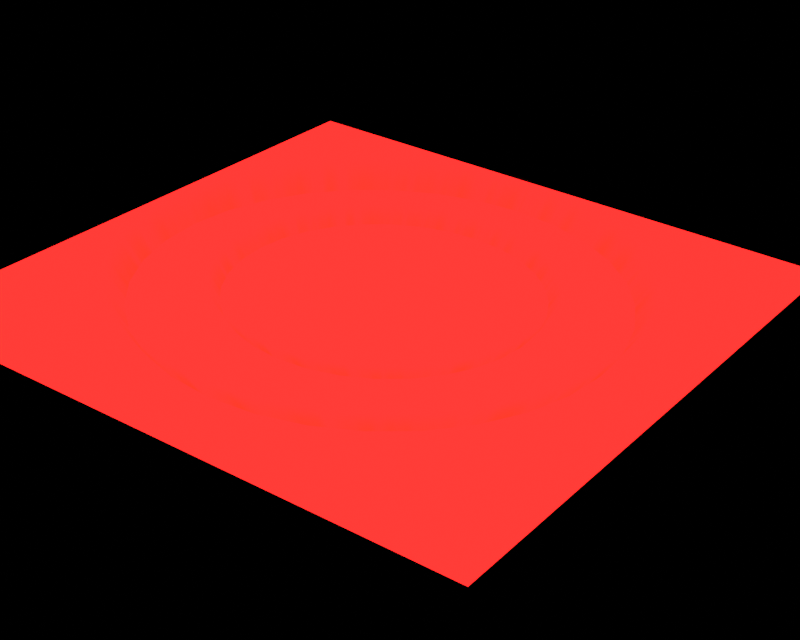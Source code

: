 # Source: magic.blend  (saved by Blender 4.0.36; exported with 4.5.12 LTS)
import bpy
from mathutils import Matrix  # noqa: F401  (used for matrix-valued properties, if any)

bpy.ops.wm.read_factory_settings(use_empty=True)
scene = bpy.context.scene
scene.name = 'Scene'

# ---- collections
col_collection = bpy.data.collections.new('Collection'); scene.collection.children.link(col_collection)

# ---- images (referenced by path relative to the original .blend; pixels are not part of the script)
import os
ASSET_DIR = os.environ.get("B2B_ASSET_DIR", "")  # directory of the original .blend (textures are referenced by path, not embedded)
HERE = os.path.dirname(os.path.abspath(__file__))  # packed textures are extracted next to this script under _unpacked/

def load_image(name, relpath, width, height, colorspace="sRGB"):
    """Load a texture the original file referenced (path relative to the .blend, or extracted next to this script)."""
    p = next((c for c in (os.path.join(HERE, relpath), os.path.join(ASSET_DIR, relpath)) if relpath and os.path.exists(c)), "")
    if p:
        img = bpy.data.images.load(p, check_existing=True)
        img.name = name
    else:  # same state as the original file: an image datablock whose file is absent (Cycles renders it pink)
        img = bpy.data.images.new(name, width, height)
        img.source = "FILE"
        img.filepath = "//" + (relpath or name)
    img.colorspace_settings.name = colorspace
    return img
img_inpw19_png = load_image('inpw19.png', 'inpw19.png', 1024, 1024, 'sRGB')

# ---- materials (node trees are filled in below, after node groups)
mat_magic_circle = bpy.data.materials.new('magic circle')
mat_magic_aura = bpy.data.materials.new('magic.aura')
mat_magic_aura.surface_render_method = 'BLENDED'
mat_magic_aura.blend_method = 'BLEND'
mat_material_008 = bpy.data.materials.new('Material.008')
mat_material_008.use_transparent_shadow = False

# ---- material node trees
mat_magic_circle.use_nodes = True; mat_magic_circle.node_tree.nodes.clear()
_N = mat_magic_circle.node_tree.nodes; _L = mat_magic_circle.node_tree.links
n0 = _N.new('ShaderNodeTexImage'); n0.name = 'Image Texture'; n0.location = (-258, 317)
n0.image = img_inpw19_png
n1 = _N.new('ShaderNodeMixShader'); n1.name = 'Mix Shader'; n1.location = (393, 281)
n2 = _N.new('ShaderNodeBsdfTransparent'); n2.name = 'Transparent BSDF'; n2.location = (42, 211)
n3 = _N.new('ShaderNodeEmission'); n3.name = 'Emission'; n3.location = (40, 123)
n3.inputs[0].default_value = (1.0, 0.01585, 0.01339, 1.0)
n3.inputs[1].default_value = 2.9
n4 = _N.new('ShaderNodeOutputMaterial'); n4.name = 'Material Output'; n4.location = (657, 258)
n4.target = 'CYCLES'
n5 = _N.new('ShaderNodeValToRGB'); n5.name = 'Color Ramp'; n5.location = (45, 447)
n5.color_ramp.interpolation = 'CONSTANT'
while len(n5.color_ramp.elements) > 1: n5.color_ramp.elements.remove(n5.color_ramp.elements[-1])
n5.color_ramp.elements[0].position = 0.1909; n5.color_ramp.elements[0].color = (0.0, 0.0, 0.0, 1.0)
_e = n5.color_ramp.elements.new(0.2318); _e.color = (1.0, 1.0, 1.0, 1.0)
n6 = _N.new('ShaderNodeOutputMaterial'); n6.name = 'Material Output.001'; n6.location = (0, 0)
n6.target = 'EEVEE'
n7 = _N.new('ShaderNodeMixShader'); n7.name = 'Mix Shader.001'; n7.location = (0, 0)
n7.label = 'Disable Shadow'
n7.hide = True
n8 = _N.new('ShaderNodeLightPath'); n8.name = 'Light Path'; n8.location = (0, 0)
n8.hide = True
n9 = _N.new('ShaderNodeBsdfTransparent'); n9.name = 'Transparent BSDF.001'; n9.location = (0, 0)
n9.hide = True
_L.new(n3.outputs[0], n1.inputs[2])
_L.new(n2.outputs[0], n1.inputs[1])
_L.new(n5.outputs[0], n1.inputs[0])
_L.new(n1.outputs[0], n4.inputs[0])
_L.new(n0.outputs[0], n5.inputs[0])
_L.new(n1.outputs[0], n7.inputs[1])
_L.new(n7.outputs[0], n6.inputs[0])
_L.new(n8.outputs[1], n7.inputs[0])
_L.new(n9.outputs[0], n7.inputs[2])
n4.is_active_output = True
mat_magic_aura.use_nodes = True; mat_magic_aura.node_tree.nodes.clear()
_N = mat_magic_aura.node_tree.nodes; _L = mat_magic_aura.node_tree.links
n0 = _N.new('ShaderNodeTexNoise'); n0.name = 'Noise Texture'; n0.location = (-64, 350)
n0.inputs[2].default_value = 26.6
n1 = _N.new('ShaderNodeTexCoord'); n1.name = 'Texture Coordinate'; n1.location = (-511, 283)
n2 = _N.new('ShaderNodeSeparateXYZ'); n2.name = 'Separate XYZ'; n2.location = (-284, 267)
n3 = _N.new('ShaderNodeOutputMaterial'); n3.name = 'Material Output'; n3.location = (860, 273)
n3.target = 'CYCLES'
n4 = _N.new('ShaderNodeValToRGB'); n4.name = 'Color Ramp'; n4.location = (132, 318)
while len(n4.color_ramp.elements) > 1: n4.color_ramp.elements.remove(n4.color_ramp.elements[-1])
n4.color_ramp.elements[0].position = 0.4318; n4.color_ramp.elements[0].color = (0.0, 0.0, 0.0, 1.0)
_e = n4.color_ramp.elements.new(0.6545); _e.color = (1.0, 1.0, 1.0, 1.0)
n5 = _N.new('ShaderNodeMix'); n5.name = 'Mix'; n5.location = (441, 487)
n5.data_type = 'RGBA'
n5.blend_type = 'MULTIPLY'
n5.inputs[0].default_value = 0.9083
n6 = _N.new('ShaderNodeMixShader'); n6.name = 'Mix Shader'; n6.location = (672, 281)
n7 = _N.new('ShaderNodeBsdfTransparent'); n7.name = 'Transparent BSDF'; n7.location = (492, 220)
n8 = _N.new('ShaderNodeEmission'); n8.name = 'Emission'; n8.location = (491, 128)
n8.inputs[0].default_value = (1.0, 0.04581, 0.02314, 1.0)
n9 = _N.new('ShaderNodeValToRGB'); n9.name = 'Color Ramp.001'; n9.location = (-29, 635)
n9.color_ramp.interpolation = 'EASE'
while len(n9.color_ramp.elements) > 1: n9.color_ramp.elements.remove(n9.color_ramp.elements[-1])
n9.color_ramp.elements[0].position = 0.0; n9.color_ramp.elements[0].color = (1.0, 1.0, 1.0, 1.0)
_e = n9.color_ramp.elements.new(0.06364); _e.color = (0.0, 0.0, 0.0, 1.0)
n10 = _N.new('ShaderNodeOutputMaterial'); n10.name = 'Material Output.001'; n10.location = (0, 0)
n10.target = 'EEVEE'
n11 = _N.new('ShaderNodeMixShader'); n11.name = 'Mix Shader.001'; n11.location = (0, 0)
n11.label = 'Disable Shadow'
n11.hide = True
n12 = _N.new('ShaderNodeLightPath'); n12.name = 'Light Path'; n12.location = (0, 0)
n12.hide = True
n13 = _N.new('ShaderNodeBsdfTransparent'); n13.name = 'Transparent BSDF.001'; n13.location = (0, 0)
n13.hide = True
_L.new(n1.outputs[2], n2.inputs[0])
_L.new(n2.outputs[1], n0.inputs[0])
_L.new(n0.outputs[0], n4.inputs[0])
_L.new(n6.outputs[0], n3.inputs[0])
_L.new(n2.outputs[0], n9.inputs[0])
_L.new(n4.outputs[0], n5.inputs[7])
_L.new(n5.outputs[2], n6.inputs[0])
_L.new(n9.outputs[0], n5.inputs[6])
_L.new(n8.outputs[0], n6.inputs[2])
_L.new(n7.outputs[0], n6.inputs[1])
_L.new(n6.outputs[0], n11.inputs[1])
_L.new(n11.outputs[0], n10.inputs[0])
_L.new(n12.outputs[1], n11.inputs[0])
_L.new(n13.outputs[0], n11.inputs[2])
n3.is_active_output = True
mat_material_008.use_nodes = True; mat_material_008.node_tree.nodes.clear()
_N = mat_material_008.node_tree.nodes; _L = mat_material_008.node_tree.links
n0 = _N.new('ShaderNodeOutputMaterial'); n0.name = 'Material Output'; n0.location = (63, 331)
n0.is_active_output = True

# ---- world
world_world = bpy.data.worlds.new('World'); scene.world = world_world
world_world.use_nodes = True; world_world.node_tree.nodes.clear()
_N = world_world.node_tree.nodes; _L = world_world.node_tree.links
n0 = _N.new('ShaderNodeOutputWorld'); n0.name = 'World Output'; n0.location = (300, 300)
n1 = _N.new('ShaderNodeBackground'); n1.name = 'Background'; n1.location = (10, 300)
n1.inputs[0].default_value = (0.05088, 0.05088, 0.05088, 1.0)
_L.new(n1.outputs[0], n0.inputs[0])
n0.is_active_output = True
world_world.color = (0.05088, 0.05088, 0.05088)
world_world.use_sun_shadow = False
world_world.sun_shadow_jitter_overblur = 0.0

# ---- cameras
cam_camera_001 = bpy.data.cameras.new('Camera.001')
cam_camera_001.lens = 70.0

# ---- meshes
me_plane_001 = bpy.data.meshes.new('Plane.001')
me_plane_001.from_pydata([(-1.0, -1.0, 0.0), (1.0, -1.0, 0.0), (-1.0, 1.0, 0.0), (1.0, 1.0, 0.0)], [], [(0, 1, 3, 2)])
_uv = me_plane_001.uv_layers.new(name='UVMap')
_uv.uv.foreach_set('vector', [0.0, 0.0, 1.0, 0.0, 1.0, 1.0, 0.0, 1.0])
me_plane_001.materials.append(mat_magic_circle)
me_plane_001.update()
me_cylinder = bpy.data.meshes.new('Cylinder')
me_cylinder.from_pydata([(-5.094e-07, 1.0, -1.0), (5.57e-07, 2.184, 1.0), (0.1951, 0.9808, -1.0), (0.4262, 2.142, 1.0), (0.3827, 0.9239, -1.0), (0.836, 2.018, 1.0), (0.5556, 0.8315, -1.0), (1.214, 1.816, 1.0), (0.7071, 0.7071, -1.0), (1.545, 1.545, 1.0), (0.8315, 0.5556, -1.0), (1.816, 1.214, 1.0), (0.9239, 0.3827, -1.0), (2.018, 0.836, 1.0), (0.9808, 0.1951, -1.0), (2.142, 0.4262, 1.0), (1.0, -9.686e-08, -1.0), (2.184, 3.656e-08, 1.0), (0.9808, -0.1951, -1.0), (2.142, -0.4262, 1.0), (0.9239, -0.3827, -1.0), (2.018, -0.836, 1.0), (0.8315, -0.5556, -1.0), (1.816, -1.214, 1.0), (0.7071, -0.7071, -1.0), (1.545, -1.545, 1.0), (0.5556, -0.8315, -1.0), (1.214, -1.816, 1.0), (0.3827, -0.9239, -1.0), (0.836, -2.018, 1.0), (0.1951, -0.9808, -1.0), (0.4262, -2.142, 1.0), (-5.094e-07, -1.0, -1.0), (5.57e-07, -2.184, 1.0), (-0.1951, -0.9808, -1.0), (-0.4262, -2.142, 1.0), (-0.3827, -0.9239, -1.0), (-0.836, -2.018, 1.0), (-0.5556, -0.8315, -1.0), (-1.214, -1.816, 1.0), (-0.7071, -0.7071, -1.0), (-1.545, -1.545, 1.0), (-0.8315, -0.5556, -1.0), (-1.816, -1.214, 1.0), (-0.9239, -0.3827, -1.0), (-2.018, -0.836, 1.0), (-0.9808, -0.1951, -1.0), (-2.142, -0.4262, 1.0), (-1.0, -9.686e-08, -1.0), (-2.184, 3.656e-08, 1.0), (-0.9808, 0.1951, -1.0), (-2.142, 0.4262, 1.0), (-0.9239, 0.3827, -1.0), (-2.018, 0.836, 1.0), (-0.8315, 0.5556, -1.0), (-1.816, 1.214, 1.0), (-0.7071, 0.7071, -1.0), (-1.545, 1.545, 1.0), (-0.5556, 0.8315, -1.0), (-1.214, 1.816, 1.0), (-0.3827, 0.9239, -1.0), (-0.836, 2.018, 1.0), (-0.1951, 0.9808, -1.0), (-0.4262, 2.142, 1.0)], [], [(0, 1, 3, 2), (2, 3, 5, 4), (4, 5, 7, 6), (6, 7, 9, 8), (8, 9, 11, 10), (10, 11, 13, 12), (12, 13, 15, 14), (14, 15, 17, 16), (16, 17, 19, 18), (18, 19, 21, 20), (20, 21, 23, 22), (22, 23, 25, 24), (24, 25, 27, 26), (26, 27, 29, 28), (28, 29, 31, 30), (30, 31, 33, 32), (32, 33, 35, 34), (34, 35, 37, 36), (36, 37, 39, 38), (38, 39, 41, 40), (40, 41, 43, 42), (42, 43, 45, 44), (44, 45, 47, 46), (46, 47, 49, 48), (48, 49, 51, 50), (50, 51, 53, 52), (52, 53, 55, 54), (54, 55, 57, 56), (56, 57, 59, 58), (58, 59, 61, 60), (60, 61, 63, 62), (62, 63, 1, 0)])
me_cylinder.polygons.foreach_set('use_smooth', [True] * 32)
_uv = me_cylinder.uv_layers.new(name='UVMap')
_uv.uv.foreach_set('vector', [5.647e-05, 0.5, 0.9985, 0.4961, 0.9985, 0.5273, 5.648e-05, 0.5312, 5.648e-05, 0.5312, 0.9985, 0.5273, 0.9985, 0.5586, 5.645e-05, 0.5625, 5.645e-05, 0.5625, 0.9985, 0.5586, 0.9985, 0.5898, 5.647e-05, 0.5937, 5.647e-05, 0.5937, 0.9985, 0.5898, 0.9985, 0.6211, 5.647e-05, 0.625, 5.647e-05, 0.625, 0.9985, 0.6211, 0.9985, 0.6523, 5.647e-05, 0.6562, 5.647e-05, 0.6562, 0.9985, 0.6523, 0.9985, 0.6836, 5.647e-05, 0.6875, 5.647e-05, 0.6875, 0.9985, 0.6836, 0.9985, 0.7148, 5.645e-05, 0.7187, 5.645e-05, 0.7187, 0.9985, 0.7148, 0.9985, 0.7461, 5.645e-05, 0.75, 5.645e-05, 0.75, 0.9985, 0.7461, 0.9985, 0.7773, 5.647e-05, 0.7812, 5.647e-05, 0.7812, 0.9985, 0.7773, 0.9985, 0.8086, 5.645e-05, 0.8125, 5.645e-05, 0.8125, 0.9985, 0.8086, 0.9985, 0.8398, 5.645e-05, 0.8437, 5.645e-05, 0.8437, 0.9985, 0.8398, 0.9985, 0.8711, 5.645e-05, 0.875, 5.645e-05, 0.875, 0.9985, 0.8711, 0.9985, 0.9023, 5.645e-05, 0.9062, 5.645e-05, 0.9062, 0.9985, 0.9023, 0.9985, 0.9335, 5.645e-05, 0.9375, 5.645e-05, 0.9375, 0.9985, 0.9335, 0.9985, 0.9648, 5.645e-05, 0.9687, 5.645e-05, 0.9687, 0.9985, 0.9648, 0.9985, 0.996, 5.645e-05, 0.9999, 5.648e-05, 5.648e-05, 0.9985, -0.00385, 0.9985, 0.0274, 5.648e-05, 0.0313, 5.648e-05, 0.0313, 0.9985, 0.0274, 0.9985, 0.05864, 5.649e-05, 0.06255, 5.649e-05, 0.06255, 0.9985, 0.05864, 0.9985, 0.08989, 5.647e-05, 0.0938, 5.647e-05, 0.0938, 0.9985, 0.08989, 0.9985, 0.1211, 5.648e-05, 0.125, 5.648e-05, 0.125, 0.9985, 0.1211, 0.9985, 0.1524, 5.648e-05, 0.1563, 5.648e-05, 0.1563, 0.9985, 0.1524, 0.9985, 0.1836, 5.648e-05, 0.1875, 5.648e-05, 0.1875, 0.9985, 0.1836, 0.9985, 0.2149, 5.648e-05, 0.2188, 5.648e-05, 0.2188, 0.9985, 0.2149, 0.9985, 0.2461, 5.648e-05, 0.25, 5.648e-05, 0.25, 0.9985, 0.2461, 0.9985, 0.2774, 5.648e-05, 0.2813, 5.648e-05, 0.2813, 0.9985, 0.2774, 0.9985, 0.3086, 5.648e-05, 0.3125, 5.648e-05, 0.3125, 0.9985, 0.3086, 0.9985, 0.3399, 5.648e-05, 0.3438, 5.648e-05, 0.3438, 0.9985, 0.3399, 0.9985, 0.3711, 5.648e-05, 0.375, 5.648e-05, 0.375, 0.9985, 0.3711, 0.9985, 0.4024, 5.647e-05, 0.4063, 5.647e-05, 0.4063, 0.9985, 0.4024, 0.9985, 0.4336, 5.648e-05, 0.4375, 5.648e-05, 0.4375, 0.9985, 0.4336, 0.9985, 0.4648, 5.647e-05, 0.4688, 5.647e-05, 0.4688, 0.9985, 0.4648, 0.9985, 0.4961, 5.647e-05, 0.5])
me_cylinder.materials.append(mat_magic_aura)
me_cylinder.update()
me_cylinder_001 = bpy.data.meshes.new('Cylinder.001')
me_cylinder_001.from_pydata([(-5.849e-07, 1.0, -1.0), (4.494e-07, 2.28, 1.0), (0.1951, 0.9808, -1.0), (0.4449, 2.236, 1.0), (0.3827, 0.9239, -1.0), (0.8726, 2.107, 1.0), (0.5556, 0.8315, -1.0), (1.267, 1.896, 1.0), (0.7071, 0.7071, -1.0), (1.612, 1.612, 1.0), (0.8315, 0.5556, -1.0), (1.896, 1.267, 1.0), (0.9239, 0.3827, -1.0), (2.107, 0.8726, 1.0), (0.9808, 0.1951, -1.0), (2.236, 0.4449, 1.0), (1.0, -7.078e-08, -1.0), (2.28, 6.201e-08, 1.0), (0.9808, -0.1951, -1.0), (2.236, -0.4449, 1.0), (0.9239, -0.3827, -1.0), (2.107, -0.8726, 1.0), (0.8315, -0.5556, -1.0), (1.896, -1.267, 1.0), (0.7071, -0.7071, -1.0), (1.612, -1.612, 1.0), (0.5556, -0.8315, -1.0), (1.267, -1.896, 1.0), (0.3827, -0.9239, -1.0), (0.8726, -2.107, 1.0), (0.1951, -0.9808, -1.0), (0.4449, -2.236, 1.0), (-5.849e-07, -1.0, -1.0), (4.494e-07, -2.28, 1.0), (-0.1951, -0.9808, -1.0), (-0.4449, -2.236, 1.0), (-0.3827, -0.9239, -1.0), (-0.8726, -2.107, 1.0), (-0.5556, -0.8315, -1.0), (-1.267, -1.896, 1.0), (-0.7071, -0.7071, -1.0), (-1.612, -1.612, 1.0), (-0.8315, -0.5556, -1.0), (-1.896, -1.267, 1.0), (-0.9239, -0.3827, -1.0), (-2.107, -0.8726, 1.0), (-0.9808, -0.1951, -1.0), (-2.236, -0.4449, 1.0), (-1.0, -7.078e-08, -1.0), (-2.28, 6.201e-08, 1.0), (-0.9808, 0.1951, -1.0), (-2.236, 0.4449, 1.0), (-0.9239, 0.3827, -1.0), (-2.107, 0.8726, 1.0), (-0.8315, 0.5556, -1.0), (-1.896, 1.267, 1.0), (-0.7071, 0.7071, -1.0), (-1.612, 1.612, 1.0), (-0.5556, 0.8315, -1.0), (-1.267, 1.896, 1.0), (-0.3827, 0.9239, -1.0), (-0.8726, 2.107, 1.0), (-0.1951, 0.9808, -1.0), (-0.4449, 2.236, 1.0)], [], [(0, 1, 3, 2), (2, 3, 5, 4), (4, 5, 7, 6), (6, 7, 9, 8), (8, 9, 11, 10), (10, 11, 13, 12), (12, 13, 15, 14), (14, 15, 17, 16), (16, 17, 19, 18), (18, 19, 21, 20), (20, 21, 23, 22), (22, 23, 25, 24), (24, 25, 27, 26), (26, 27, 29, 28), (28, 29, 31, 30), (30, 31, 33, 32), (32, 33, 35, 34), (34, 35, 37, 36), (36, 37, 39, 38), (38, 39, 41, 40), (40, 41, 43, 42), (42, 43, 45, 44), (44, 45, 47, 46), (46, 47, 49, 48), (48, 49, 51, 50), (50, 51, 53, 52), (52, 53, 55, 54), (54, 55, 57, 56), (56, 57, 59, 58), (58, 59, 61, 60), (60, 61, 63, 62), (62, 63, 1, 0)])
me_cylinder_001.polygons.foreach_set('use_smooth', [True] * 32)
_uv = me_cylinder_001.uv_layers.new(name='UVMap')
_uv.uv.foreach_set('vector', [5.647e-05, 0.5, 0.9985, 0.4961, 0.9985, 0.5273, 5.648e-05, 0.5312, 5.648e-05, 0.5312, 0.9985, 0.5273, 0.9985, 0.5586, 5.645e-05, 0.5625, 5.645e-05, 0.5625, 0.9985, 0.5586, 0.9985, 0.5898, 5.647e-05, 0.5937, 5.647e-05, 0.5937, 0.9985, 0.5898, 0.9985, 0.6211, 5.647e-05, 0.625, 5.647e-05, 0.625, 0.9985, 0.6211, 0.9985, 0.6523, 5.647e-05, 0.6562, 5.647e-05, 0.6562, 0.9985, 0.6523, 0.9985, 0.6836, 5.647e-05, 0.6875, 5.647e-05, 0.6875, 0.9985, 0.6836, 0.9985, 0.7148, 5.645e-05, 0.7187, 5.645e-05, 0.7187, 0.9985, 0.7148, 0.9985, 0.7461, 5.645e-05, 0.75, 5.645e-05, 0.75, 0.9985, 0.7461, 0.9985, 0.7773, 5.647e-05, 0.7812, 5.647e-05, 0.7812, 0.9985, 0.7773, 0.9985, 0.8086, 5.645e-05, 0.8125, 5.645e-05, 0.8125, 0.9985, 0.8086, 0.9985, 0.8398, 5.645e-05, 0.8437, 5.645e-05, 0.8437, 0.9985, 0.8398, 0.9985, 0.8711, 5.645e-05, 0.875, 5.645e-05, 0.875, 0.9985, 0.8711, 0.9985, 0.9023, 5.645e-05, 0.9062, 5.645e-05, 0.9062, 0.9985, 0.9023, 0.9985, 0.9335, 5.645e-05, 0.9375, 5.645e-05, 0.9375, 0.9985, 0.9335, 0.9985, 0.9648, 5.645e-05, 0.9687, 5.645e-05, 0.9687, 0.9985, 0.9648, 0.9985, 0.996, 5.645e-05, 0.9999, 5.648e-05, 5.648e-05, 0.9985, -0.00385, 0.9985, 0.0274, 5.648e-05, 0.0313, 5.648e-05, 0.0313, 0.9985, 0.0274, 0.9985, 0.05864, 5.649e-05, 0.06255, 5.649e-05, 0.06255, 0.9985, 0.05864, 0.9985, 0.08989, 5.647e-05, 0.0938, 5.647e-05, 0.0938, 0.9985, 0.08989, 0.9985, 0.1211, 5.648e-05, 0.125, 5.648e-05, 0.125, 0.9985, 0.1211, 0.9985, 0.1524, 5.648e-05, 0.1563, 5.648e-05, 0.1563, 0.9985, 0.1524, 0.9985, 0.1836, 5.648e-05, 0.1875, 5.648e-05, 0.1875, 0.9985, 0.1836, 0.9985, 0.2149, 5.648e-05, 0.2188, 5.648e-05, 0.2188, 0.9985, 0.2149, 0.9985, 0.2461, 5.648e-05, 0.25, 5.648e-05, 0.25, 0.9985, 0.2461, 0.9985, 0.2774, 5.648e-05, 0.2813, 5.648e-05, 0.2813, 0.9985, 0.2774, 0.9985, 0.3086, 5.648e-05, 0.3125, 5.648e-05, 0.3125, 0.9985, 0.3086, 0.9985, 0.3399, 5.648e-05, 0.3438, 5.648e-05, 0.3438, 0.9985, 0.3399, 0.9985, 0.3711, 5.648e-05, 0.375, 5.648e-05, 0.375, 0.9985, 0.3711, 0.9985, 0.4024, 5.647e-05, 0.4063, 5.647e-05, 0.4063, 0.9985, 0.4024, 0.9985, 0.4336, 5.648e-05, 0.4375, 5.648e-05, 0.4375, 0.9985, 0.4336, 0.9985, 0.4648, 5.647e-05, 0.4688, 5.647e-05, 0.4688, 0.9985, 0.4648, 0.9985, 0.4961, 5.647e-05, 0.5])
me_cylinder_001.materials.append(mat_magic_aura)
me_cylinder_001.update()
me_plane_002 = bpy.data.meshes.new('Plane.002')
me_plane_002.from_pydata([(-1.0, -1.0, 0.0), (1.0, -1.0, 0.0), (-1.0, 1.0, 0.0), (1.0, 1.0, 0.0)], [], [(0, 1, 3, 2)])
_uv = me_plane_002.uv_layers.new(name='UVMap')
_uv.uv.foreach_set('vector', [0.0, 0.0, 1.0, 0.0, 1.0, 1.0, 0.0, 1.0])
me_plane_002.materials.append(mat_material_008)
me_plane_002.update()

# ---- objects
ob_plane = bpy.data.objects.new('Plane', me_plane_001)
ob_cylinder = bpy.data.objects.new('Cylinder', me_cylinder)
ob_cylinder_001 = bpy.data.objects.new('Cylinder.001', me_cylinder_001)
ob_camera = bpy.data.objects.new('Camera', cam_camera_001)
ob_plane_001 = bpy.data.objects.new('Plane.001', me_plane_002)

# ---- transforms, parenting, visibility, modifiers, constraints
ob_plane.location = (0.0, 0.0, 0.0)
ob_plane.visible_shadow = False
ob_cylinder.location = (-0.01476, 0.003741, 0.5006)
ob_cylinder.scale = (0.497, 0.497, 0.497)
ob_cylinder.visible_shadow = False
ob_cylinder_001.location = (-0.005567, 0.008086, 0.7731)
ob_cylinder_001.scale = (0.7674, 0.7674, 0.7674)
ob_cylinder_001.visible_shadow = False
ob_camera.location = (-2.477, 3.359, 2.21)
ob_camera.rotation_euler = (1.067, -0.02794, -2.505)
ob_plane_001.location = (4.517, -5.208, -0.0567)
ob_plane_001.scale = (16.64, 16.64, 16.64)

# ---- collection membership
col_collection.objects.link(ob_plane)
col_collection.objects.link(ob_cylinder)
col_collection.objects.link(ob_cylinder_001)
col_collection.objects.link(ob_camera)
col_collection.objects.link(ob_plane_001)

# ---- scene / render settings (as saved in the file)
scene.camera = ob_camera
scene.frame_start = 0; scene.frame_end = 120; scene.frame_set(0)
scene.render.engine = 'BLENDER_EEVEE_NEXT'
scene.render.image_settings.color_mode = 'RGB'
scene.render.resolution_x = 300
scene.render.resolution_y = 240
scene.cycles.sampling_pattern = 'TABULATED_SOBOL'
scene.view_settings.view_transform = 'Standard'
bpy.context.view_layer.update()

